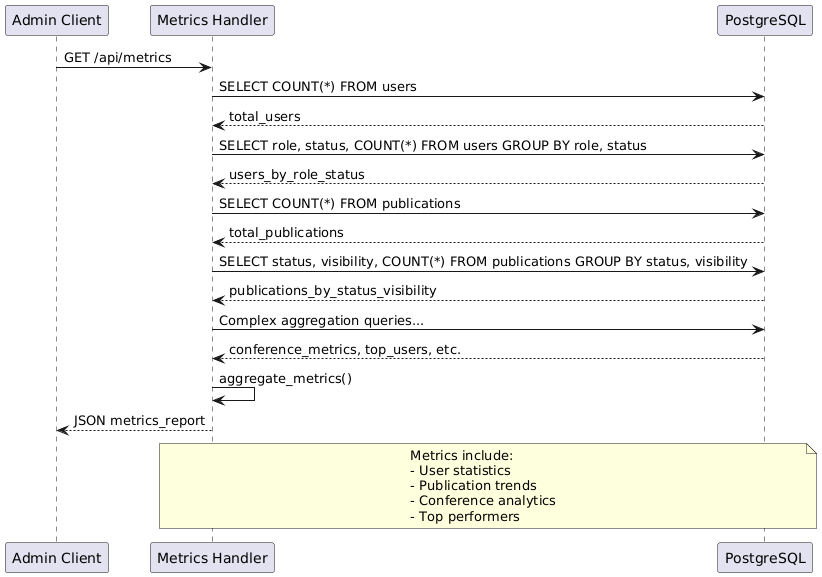

The diagram above was rendered by PlantUML. Its source (embedded in the PNG):
@startuml
participant "Admin Client" as Client
participant "Metrics Handler" as MH
participant "PostgreSQL" as DB

Client -> MH: GET /api/metrics
MH -> DB: SELECT COUNT(*) FROM users
DB --> MH: total_users
MH -> DB: SELECT role, status, COUNT(*) FROM users GROUP BY role, status
DB --> MH: users_by_role_status
MH -> DB: SELECT COUNT(*) FROM publications
DB --> MH: total_publications
MH -> DB: SELECT status, visibility, COUNT(*) FROM publications GROUP BY status, visibility
DB --> MH: publications_by_status_visibility
MH -> DB: Complex aggregation queries...
DB --> MH: conference_metrics, top_users, etc.
MH -> MH: aggregate_metrics()
MH --> Client: JSON metrics_report

note over MH, DB: Metrics include:\n- User statistics\n- Publication trends\n- Conference analytics\n- Top performers
@enduml